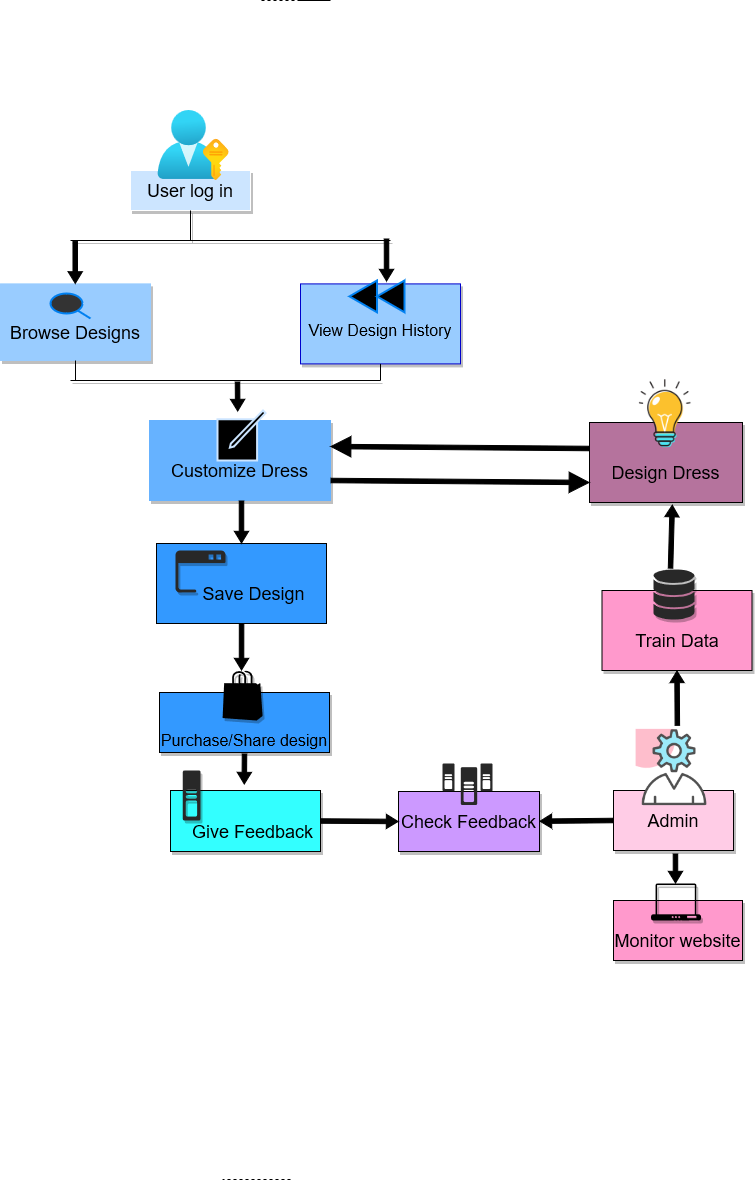

The diagram above was exported from draw.io. Its source (the exported page's mxGraphModel, read from the mxfile embedded in the PNG):
<mxGraphModel dx="2489" dy="2020" grid="1" gridSize="10" guides="1" tooltips="1" connect="1" arrows="1" fold="1" page="1" pageScale="1" pageWidth="850" pageHeight="1100" math="0" shadow="0">
  <root>
    <mxCell id="0" />
    <mxCell id="1" parent="0" />
    <mxCell id="D0BwIjxzDSDaqBOieTpK-1" value="&lt;div&gt;&lt;font style=&quot;font-size: 18px;&quot;&gt;&lt;br&gt;&lt;/font&gt;&lt;/div&gt;&lt;div&gt;&lt;font style=&quot;font-size: 18px;&quot;&gt;Monitor website&lt;/font&gt;&lt;/div&gt;" style="rounded=0;whiteSpace=wrap;html=1;fillColor=#FF99CC;shadow=1;" vertex="1" parent="1">
      <mxGeometry x="663" y="820" width="129" height="60" as="geometry" />
    </mxCell>
    <mxCell id="D0BwIjxzDSDaqBOieTpK-2" value="&lt;div&gt;&lt;font style=&quot;font-size: 18px;&quot;&gt;&lt;br&gt;&lt;/font&gt;&lt;/div&gt;&lt;div&gt;&lt;font style=&quot;font-size: 18px;&quot;&gt;&lt;br&gt;&lt;/font&gt;&lt;/div&gt;&lt;div&gt;&lt;font style=&quot;font-size: 18px;&quot;&gt;Browse Designs&lt;/font&gt;&lt;/div&gt;&lt;div&gt;&lt;font style=&quot;font-size: 18px;&quot;&gt;&lt;br&gt;&lt;/font&gt;&lt;/div&gt;" style="rounded=0;whiteSpace=wrap;html=1;fillColor=#99CCFF;strokeColor=#99CCFF;shadow=1;" vertex="1" parent="1">
      <mxGeometry x="50" y="203.4" width="150" height="76.6" as="geometry" />
    </mxCell>
    <mxCell id="D0BwIjxzDSDaqBOieTpK-427" value="&lt;div&gt;&lt;font style=&quot;font-size: 18px;&quot;&gt;&lt;br&gt;&lt;/font&gt;&lt;/div&gt;&lt;div&gt;&lt;font style=&quot;font-size: 18px;&quot;&gt;Design Dress&lt;/font&gt;&lt;/div&gt;" style="rounded=0;whiteSpace=wrap;html=1;fillColor=#B5739D;shadow=1;" vertex="1" parent="1">
      <mxGeometry x="639" y="342" width="153" height="80" as="geometry" />
    </mxCell>
    <mxCell id="D0BwIjxzDSDaqBOieTpK-428" value="&lt;div&gt;&lt;font style=&quot;font-size: 11px;&quot;&gt;&lt;br&gt;&lt;/font&gt;&lt;/div&gt;&lt;div&gt;&lt;font size=&quot;3&quot;&gt;&lt;br&gt;&lt;/font&gt;&lt;/div&gt;&lt;div&gt;&lt;font size=&quot;3&quot;&gt;View Design History&lt;/font&gt;&lt;/div&gt;&lt;div&gt;&lt;font size=&quot;3&quot;&gt;&lt;br&gt;&lt;/font&gt;&lt;/div&gt;" style="rounded=0;whiteSpace=wrap;html=1;strokeColor=#0000CC;fillColor=#99CCFF;shadow=1;" vertex="1" parent="1">
      <mxGeometry x="350" y="203.4" width="160" height="80" as="geometry" />
    </mxCell>
    <mxCell id="D0BwIjxzDSDaqBOieTpK-429" value="&lt;div&gt;&lt;font style=&quot;font-size: 18px;&quot;&gt;&lt;br&gt;&lt;/font&gt;&lt;/div&gt;&lt;div&gt;&lt;font style=&quot;font-size: 18px;&quot;&gt;Customize Dress&lt;/font&gt;&lt;/div&gt;" style="rounded=0;whiteSpace=wrap;html=1;strokeColor=#66B2FF;fillColor=#66B2FF;shadow=1;" vertex="1" parent="1">
      <mxGeometry x="199" y="340" width="181" height="80" as="geometry" />
    </mxCell>
    <mxCell id="D0BwIjxzDSDaqBOieTpK-430" value="&lt;div&gt;&lt;font style=&quot;font-size: 14px;&quot;&gt;&lt;br&gt;&lt;/font&gt;&lt;/div&gt;&lt;div&gt;&lt;font size=&quot;3&quot;&gt;&lt;br&gt;&lt;/font&gt;&lt;/div&gt;&lt;div&gt;&lt;font size=&quot;3&quot;&gt;Purchase/Share design&lt;/font&gt;&lt;/div&gt;" style="rounded=0;whiteSpace=wrap;html=1;fillColor=#3399FF;shadow=1;" vertex="1" parent="1">
      <mxGeometry x="209" y="612" width="170" height="60" as="geometry" />
    </mxCell>
    <mxCell id="D0BwIjxzDSDaqBOieTpK-431" value="&lt;div&gt;&lt;font style=&quot;font-size: 18px;&quot;&gt;&lt;br&gt;&lt;/font&gt;&lt;/div&gt;&lt;div&gt;&lt;font style=&quot;font-size: 18px;&quot;&gt;&amp;nbsp;&amp;nbsp;&amp;nbsp;&amp;nbsp; Save Design&lt;/font&gt;&lt;/div&gt;" style="rounded=0;whiteSpace=wrap;html=1;fillColor=#3399FF;shadow=0;" vertex="1" parent="1">
      <mxGeometry x="206" y="463" width="170" height="80" as="geometry" />
    </mxCell>
    <mxCell id="D0BwIjxzDSDaqBOieTpK-433" value="&lt;font style=&quot;font-size: 18px;&quot;&gt;User log in&lt;/font&gt;" style="rounded=0;whiteSpace=wrap;html=1;strokeColor=#FFFFFF;fillColor=#CCE5FF;shadow=1;" vertex="1" parent="1">
      <mxGeometry x="180" y="90" width="120" height="40" as="geometry" />
    </mxCell>
    <mxCell id="D0BwIjxzDSDaqBOieTpK-434" value="&lt;font style=&quot;font-size: 18px;&quot;&gt;Check Feedback&lt;/font&gt;" style="rounded=0;whiteSpace=wrap;html=1;fillColor=#CC99FF;shadow=1;" vertex="1" parent="1">
      <mxGeometry x="448" y="711" width="141" height="60" as="geometry" />
    </mxCell>
    <mxCell id="D0BwIjxzDSDaqBOieTpK-437" value="&lt;font style=&quot;font-size: 18px;&quot;&gt;Admin&lt;/font&gt;" style="rounded=0;whiteSpace=wrap;html=1;fillColor=#FFCCE6;shadow=1;" vertex="1" parent="1">
      <mxGeometry x="663" y="710" width="120" height="60" as="geometry" />
    </mxCell>
    <mxCell id="D0BwIjxzDSDaqBOieTpK-438" value="&lt;div&gt;&lt;font style=&quot;font-size: 18px;&quot;&gt;&lt;br&gt;&lt;/font&gt;&lt;/div&gt;&lt;div&gt;&lt;font style=&quot;font-size: 18px;&quot;&gt;&amp;nbsp;&amp;nbsp; Give Feedback&lt;/font&gt;&lt;/div&gt;" style="rounded=0;whiteSpace=wrap;html=1;fillColor=#33FFFF;shadow=1;" vertex="1" parent="1">
      <mxGeometry x="220" y="710" width="150" height="61" as="geometry" />
    </mxCell>
    <mxCell id="D0BwIjxzDSDaqBOieTpK-439" value="" style="image;aspect=fixed;html=1;points=[];align=center;fontSize=12;image=img/lib/azure2/azure_stack/User_Subscriptions.svg;fillColor=#3399FF;strokeColor=#000000;" vertex="1" parent="1">
      <mxGeometry x="206.94" y="30" width="72.12" height="70" as="geometry" />
    </mxCell>
    <mxCell id="D0BwIjxzDSDaqBOieTpK-440" value="" style="html=1;verticalLabelPosition=bottom;align=center;labelBackgroundColor=#ffffff;verticalAlign=top;strokeWidth=2;strokeColor=#0080F0;shadow=0;dashed=0;shape=mxgraph.ios7.icons.looking_glass;fillColor=#333333;" vertex="1" parent="1">
      <mxGeometry x="100" y="213" width="40" height="25" as="geometry" />
    </mxCell>
    <mxCell id="D0BwIjxzDSDaqBOieTpK-441" value="" style="html=1;verticalLabelPosition=bottom;align=center;labelBackgroundColor=#ffffff;verticalAlign=top;strokeWidth=2;strokeColor=#0080F0;shadow=0;dashed=0;shape=mxgraph.ios7.icons.backward;fillColor=#000000;" vertex="1" parent="1">
      <mxGeometry x="399" y="200" width="55" height="31.8" as="geometry" />
    </mxCell>
    <mxCell id="D0BwIjxzDSDaqBOieTpK-442" value="" style="html=1;verticalLabelPosition=bottom;align=center;labelBackgroundColor=#ffffff;verticalAlign=top;strokeWidth=2;strokeColor=#CCE5FF;shadow=0;dashed=0;shape=mxgraph.ios7.icons.compose;fillColor=#000000;" vertex="1" parent="1">
      <mxGeometry x="267" y="330" width="48" height="50" as="geometry" />
    </mxCell>
    <mxCell id="D0BwIjxzDSDaqBOieTpK-443" value="" style="verticalLabelPosition=bottom;html=1;verticalAlign=top;align=center;strokeColor=none;fillColor=#000000;shape=mxgraph.azure.azure_marketplace;shadow=1;" vertex="1" parent="1">
      <mxGeometry x="272.06" y="590" width="40" height="50" as="geometry" />
    </mxCell>
    <mxCell id="D0BwIjxzDSDaqBOieTpK-445" value="" style="verticalLabelPosition=bottom;sketch=0;html=1;fillColor=#282828;strokeColor=#FFFFFF;verticalAlign=top;pointerEvents=1;align=center;shape=mxgraph.cisco_safe.business_icons.icon11;shadow=1;" vertex="1" parent="1">
      <mxGeometry x="225" y="470" width="50" height="42" as="geometry" />
    </mxCell>
    <mxCell id="D0BwIjxzDSDaqBOieTpK-446" value="" style="shape=image;html=1;verticalAlign=top;verticalLabelPosition=bottom;labelBackgroundColor=#ffffff;imageAspect=0;aspect=fixed;image=https://cdn0.iconfinder.com/data/icons/business-startup-10/50/76-128.png" vertex="1" parent="1">
      <mxGeometry x="681" y="647" width="80" height="80" as="geometry" />
    </mxCell>
    <mxCell id="D0BwIjxzDSDaqBOieTpK-450" value="" style="verticalLabelPosition=bottom;sketch=0;html=1;fillColor=#282828;strokeColor=none;verticalAlign=top;pointerEvents=1;align=center;shape=mxgraph.cisco_safe.iot_things_icons.icon48;shadow=1;" vertex="1" parent="1">
      <mxGeometry x="232.25" y="690" width="17.75" height="50" as="geometry" />
    </mxCell>
    <mxCell id="D0BwIjxzDSDaqBOieTpK-451" value="" style="verticalLabelPosition=bottom;sketch=0;html=1;fillColor=#000000;strokeColor=none;verticalAlign=top;pointerEvents=1;align=center;shape=mxgraph.cisco_safe.iot_things_icons.icon28;shadow=1;" vertex="1" parent="1">
      <mxGeometry x="700.5" y="803" width="50" height="37" as="geometry" />
    </mxCell>
    <mxCell id="D0BwIjxzDSDaqBOieTpK-449" value="" style="verticalLabelPosition=bottom;sketch=0;html=1;fillColor=#282828;strokeColor=none;verticalAlign=top;pointerEvents=1;align=center;shape=mxgraph.cisco_safe.iot_things_icons.icon46;" vertex="1" parent="1">
      <mxGeometry x="492" y="683" width="50" height="41.5" as="geometry" />
    </mxCell>
    <mxCell id="D0BwIjxzDSDaqBOieTpK-435" value="&lt;div&gt;&lt;font style=&quot;font-size: 18px;&quot;&gt;&lt;br&gt;&lt;/font&gt;&lt;/div&gt;&lt;div&gt;&lt;font style=&quot;font-size: 18px;&quot;&gt;Train Data&lt;/font&gt;&lt;/div&gt;" style="rounded=0;whiteSpace=wrap;html=1;fillColor=#FF99CC;shadow=1;" vertex="1" parent="1">
      <mxGeometry x="651.5" y="510" width="150" height="80" as="geometry" />
    </mxCell>
    <mxCell id="D0BwIjxzDSDaqBOieTpK-452" value="" style="verticalLabelPosition=bottom;sketch=0;html=1;fillColor=#282828;strokeColor=none;verticalAlign=top;pointerEvents=1;align=center;shape=mxgraph.cisco_safe.iot_things_icons.icon7;shadow=1;" vertex="1" parent="1">
      <mxGeometry x="703" y="489" width="41" height="50" as="geometry" />
    </mxCell>
    <mxCell id="D0BwIjxzDSDaqBOieTpK-453" value="" style="endArrow=none;dashed=1;html=1;rounded=0;" edge="1" parent="1">
      <mxGeometry width="50" height="50" relative="1" as="geometry">
        <mxPoint x="340" y="1099" as="sourcePoint" />
        <mxPoint x="272.06" y="1099" as="targetPoint" />
        <Array as="points" />
      </mxGeometry>
    </mxCell>
    <mxCell id="D0BwIjxzDSDaqBOieTpK-455" value="" style="endArrow=none;dashed=1;html=1;rounded=0;" edge="1" parent="1">
      <mxGeometry width="50" height="50" relative="1" as="geometry">
        <mxPoint x="350" y="-80" as="sourcePoint" />
        <mxPoint x="310" y="-80" as="targetPoint" />
        <Array as="points">
          <mxPoint x="380" y="-80" />
        </Array>
      </mxGeometry>
    </mxCell>
    <mxCell id="D0BwIjxzDSDaqBOieTpK-459" value="" style="endArrow=none;html=1;rounded=0;entryX=0.5;entryY=1;entryDx=0;entryDy=0;strokeColor=#000000;shadow=1;fillColor=#000000;" edge="1" parent="1" target="D0BwIjxzDSDaqBOieTpK-433">
      <mxGeometry width="50" height="50" relative="1" as="geometry">
        <mxPoint x="120" y="160" as="sourcePoint" />
        <mxPoint x="280" y="150" as="targetPoint" />
        <Array as="points">
          <mxPoint x="440" y="160" />
          <mxPoint x="240" y="160" />
        </Array>
      </mxGeometry>
    </mxCell>
    <mxCell id="D0BwIjxzDSDaqBOieTpK-460" value="" style="endArrow=none;html=1;rounded=0;entryX=0.5;entryY=1;entryDx=0;entryDy=0;" edge="1" parent="1" target="D0BwIjxzDSDaqBOieTpK-2">
      <mxGeometry width="50" height="50" relative="1" as="geometry">
        <mxPoint x="125" y="300" as="sourcePoint" />
        <mxPoint x="380" y="250" as="targetPoint" />
      </mxGeometry>
    </mxCell>
    <mxCell id="D0BwIjxzDSDaqBOieTpK-461" value="" style="endArrow=none;html=1;rounded=0;entryX=0.5;entryY=1;entryDx=0;entryDy=0;" edge="1" parent="1" target="D0BwIjxzDSDaqBOieTpK-428">
      <mxGeometry width="50" height="50" relative="1" as="geometry">
        <mxPoint x="430" y="300" as="sourcePoint" />
        <mxPoint x="135" y="290" as="targetPoint" />
      </mxGeometry>
    </mxCell>
    <mxCell id="D0BwIjxzDSDaqBOieTpK-462" value="" style="endArrow=none;html=1;rounded=0;strokeColor=#000000;shadow=1;fillColor=#000000;" edge="1" parent="1">
      <mxGeometry width="50" height="50" relative="1" as="geometry">
        <mxPoint x="120" y="300" as="sourcePoint" />
        <mxPoint x="430" y="300" as="targetPoint" />
      </mxGeometry>
    </mxCell>
    <mxCell id="D0BwIjxzDSDaqBOieTpK-467" value="" style="shape=flexArrow;endArrow=classic;html=1;rounded=0;width=4.5;endSize=3.56;endWidth=8.75;entryX=0.349;entryY=0.04;entryDx=0;entryDy=0;entryPerimeter=0;exitX=0.471;exitY=1.019;exitDx=0;exitDy=0;exitPerimeter=0;fillColor=#000000;" edge="1" parent="1">
      <mxGeometry width="50" height="50" relative="1" as="geometry">
        <mxPoint x="291.06999999999994" y="542.52" as="sourcePoint" />
        <mxPoint x="291.02" y="590" as="targetPoint" />
      </mxGeometry>
    </mxCell>
    <mxCell id="D0BwIjxzDSDaqBOieTpK-468" value="" style="shape=flexArrow;endArrow=classic;html=1;rounded=0;width=4.5;endSize=3.56;endWidth=8.75;entryX=0.5;entryY=0;entryDx=0;entryDy=0;fillColor=#000000;" edge="1" parent="1" target="D0BwIjxzDSDaqBOieTpK-431">
      <mxGeometry width="50" height="50" relative="1" as="geometry">
        <mxPoint x="291" y="420" as="sourcePoint" />
        <mxPoint x="289.25" y="467.48" as="targetPoint" />
      </mxGeometry>
    </mxCell>
    <mxCell id="D0BwIjxzDSDaqBOieTpK-471" value="" style="shape=flexArrow;endArrow=classic;html=1;rounded=0;width=4.5;endSize=3.56;endWidth=8.75;entryX=0.5;entryY=0;entryDx=0;entryDy=0;fillColor=#000000;" edge="1" parent="1">
      <mxGeometry width="50" height="50" relative="1" as="geometry">
        <mxPoint x="287" y="301" as="sourcePoint" />
        <mxPoint x="287.2" y="331" as="targetPoint" />
      </mxGeometry>
    </mxCell>
    <mxCell id="D0BwIjxzDSDaqBOieTpK-472" value="" style="shape=flexArrow;endArrow=classic;html=1;rounded=0;width=4.5;endSize=3.56;endWidth=8.75;entryX=0.5;entryY=0;entryDx=0;entryDy=0;strokeColor=#000000;fillColor=#000000;" edge="1" parent="1">
      <mxGeometry width="50" height="50" relative="1" as="geometry">
        <mxPoint x="124.69999999999999" y="160.4" as="sourcePoint" />
        <mxPoint x="124.75999999999999" y="203.4" as="targetPoint" />
      </mxGeometry>
    </mxCell>
    <mxCell id="D0BwIjxzDSDaqBOieTpK-473" value="" style="shape=flexArrow;endArrow=classic;html=1;rounded=0;width=4.5;endSize=3.56;endWidth=8.75;entryX=0.5;entryY=0;entryDx=0;entryDy=0;fillColor=#000000;" edge="1" parent="1">
      <mxGeometry width="50" height="50" relative="1" as="geometry">
        <mxPoint x="436" y="158" as="sourcePoint" />
        <mxPoint x="436.06" y="201" as="targetPoint" />
      </mxGeometry>
    </mxCell>
    <mxCell id="D0BwIjxzDSDaqBOieTpK-474" value="" style="shape=flexArrow;endArrow=classic;html=1;rounded=0;width=4.5;endSize=3.56;endWidth=8.75;entryX=0.349;entryY=0.04;entryDx=0;entryDy=0;entryPerimeter=0;fillColor=#000000;" edge="1" parent="1">
      <mxGeometry width="50" height="50" relative="1" as="geometry">
        <mxPoint x="294" y="673" as="sourcePoint" />
        <mxPoint x="293.77" y="704" as="targetPoint" />
      </mxGeometry>
    </mxCell>
    <mxCell id="D0BwIjxzDSDaqBOieTpK-475" value="" style="shape=flexArrow;endArrow=classic;html=1;rounded=0;width=4.5;endSize=3.56;endWidth=8.75;entryX=0;entryY=0.5;entryDx=0;entryDy=0;exitX=1;exitY=0.5;exitDx=0;exitDy=0;fillColor=#050505;" edge="1" parent="1" source="D0BwIjxzDSDaqBOieTpK-438" target="D0BwIjxzDSDaqBOieTpK-434">
      <mxGeometry width="50" height="50" relative="1" as="geometry">
        <mxPoint x="399.23" y="696" as="sourcePoint" />
        <mxPoint x="399" y="727" as="targetPoint" />
      </mxGeometry>
    </mxCell>
    <mxCell id="D0BwIjxzDSDaqBOieTpK-476" value="" style="shape=flexArrow;endArrow=classic;html=1;rounded=0;width=4.5;endSize=3.56;endWidth=8.75;entryX=0;entryY=0.5;entryDx=0;entryDy=0;exitX=0;exitY=0.5;exitDx=0;exitDy=0;fillColor=#000000;" edge="1" parent="1" source="D0BwIjxzDSDaqBOieTpK-437">
      <mxGeometry width="50" height="50" relative="1" as="geometry">
        <mxPoint x="511" y="740.71" as="sourcePoint" />
        <mxPoint x="589" y="740.71" as="targetPoint" />
      </mxGeometry>
    </mxCell>
    <mxCell id="D0BwIjxzDSDaqBOieTpK-477" value="" style="shape=flexArrow;endArrow=classic;html=1;rounded=0;width=4.5;endSize=3.56;endWidth=8.75;exitX=0.558;exitY=1;exitDx=0;exitDy=0;exitPerimeter=0;fillColor=#000000;" edge="1" parent="1">
      <mxGeometry width="50" height="50" relative="1" as="geometry">
        <mxPoint x="724.9599999999998" y="773" as="sourcePoint" />
        <mxPoint x="725" y="803" as="targetPoint" />
      </mxGeometry>
    </mxCell>
    <mxCell id="D0BwIjxzDSDaqBOieTpK-478" value="" style="shape=flexArrow;endArrow=classic;html=1;rounded=0;width=4.5;endSize=3.56;endWidth=8.75;entryX=0.5;entryY=1;entryDx=0;entryDy=0;exitX=0.573;exitY=-0.021;exitDx=0;exitDy=0;exitPerimeter=0;fillColor=#000000;" edge="1" parent="1" source="D0BwIjxzDSDaqBOieTpK-446" target="D0BwIjxzDSDaqBOieTpK-435">
      <mxGeometry width="50" height="50" relative="1" as="geometry">
        <mxPoint x="683" y="760" as="sourcePoint" />
        <mxPoint x="609" y="760.71" as="targetPoint" />
      </mxGeometry>
    </mxCell>
    <mxCell id="D0BwIjxzDSDaqBOieTpK-479" value="" style="shape=flexArrow;endArrow=classic;html=1;rounded=0;width=4.5;endSize=3.56;endWidth=8.75;entryX=0.541;entryY=1.027;entryDx=0;entryDy=0;exitX=0.415;exitY=-0.017;exitDx=0;exitDy=0;exitPerimeter=0;entryPerimeter=0;fillColor=#000000;" edge="1" parent="1" source="D0BwIjxzDSDaqBOieTpK-452" target="D0BwIjxzDSDaqBOieTpK-427">
      <mxGeometry width="50" height="50" relative="1" as="geometry">
        <mxPoint x="737" y="655" as="sourcePoint" />
        <mxPoint x="738" y="600" as="targetPoint" />
      </mxGeometry>
    </mxCell>
    <mxCell id="D0BwIjxzDSDaqBOieTpK-481" value="" style="shape=flexArrow;endArrow=classic;html=1;rounded=0;width=4.5;endSize=6.30204081632653;endWidth=14.897959183673468;entryX=1;entryY=0.5;entryDx=0;entryDy=0;exitX=0;exitY=0.5;exitDx=0;exitDy=0;fillColor=#000000;" edge="1" parent="1">
      <mxGeometry width="50" height="50" relative="1" as="geometry">
        <mxPoint x="639" y="368" as="sourcePoint" />
        <mxPoint x="380" y="366.0000000000002" as="targetPoint" />
      </mxGeometry>
    </mxCell>
    <mxCell id="D0BwIjxzDSDaqBOieTpK-482" value="" style="shape=image;html=1;verticalAlign=top;verticalLabelPosition=bottom;labelBackgroundColor=#ffffff;imageAspect=0;aspect=fixed;image=https://cdn0.iconfinder.com/data/icons/colourful-education/250/bulb-128.png" vertex="1" parent="1">
      <mxGeometry x="664" y="283.4" width="103" height="103" as="geometry" />
    </mxCell>
    <mxCell id="D0BwIjxzDSDaqBOieTpK-483" value="" style="shape=flexArrow;endArrow=classic;html=1;rounded=0;width=4.5;endSize=6.30204081632653;endWidth=14.897959183673468;exitX=1;exitY=0.75;exitDx=0;exitDy=0;entryX=0;entryY=0.75;entryDx=0;entryDy=0;fillColor=#000000;" edge="1" parent="1" source="D0BwIjxzDSDaqBOieTpK-429" target="D0BwIjxzDSDaqBOieTpK-427">
      <mxGeometry width="50" height="50" relative="1" as="geometry">
        <mxPoint x="649" y="392" as="sourcePoint" />
        <mxPoint x="590" y="440" as="targetPoint" />
      </mxGeometry>
    </mxCell>
  </root>
</mxGraphModel>